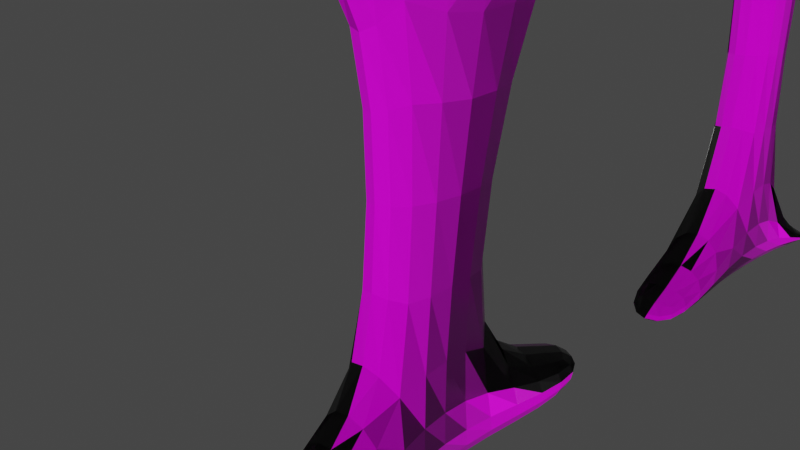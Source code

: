 # Source: hueso.blend  (saved by Blender 3.0.42; exported with 4.5.12 LTS)
import bpy
from mathutils import Matrix  # noqa: F401  (used for matrix-valued properties, if any)

bpy.ops.wm.read_factory_settings(use_empty=True)
scene = bpy.context.scene
scene.name = 'Scene'

# ---- collections
col_collection = bpy.data.collections.new('Collection'); scene.collection.children.link(col_collection)

# ---- images (referenced by path relative to the original .blend; pixels are not part of the script)
import os
ASSET_DIR = os.environ.get("B2B_ASSET_DIR", "")  # directory of the original .blend (textures are referenced by path, not embedded)
HERE = os.path.dirname(os.path.abspath(__file__))  # packed textures are extracted next to this script under _unpacked/

def load_image(name, relpath, width, height, colorspace="sRGB"):
    """Load a texture the original file referenced (path relative to the .blend, or extracted next to this script)."""
    p = next((c for c in (os.path.join(HERE, relpath), os.path.join(ASSET_DIR, relpath)) if relpath and os.path.exists(c)), "")
    if p:
        img = bpy.data.images.load(p, check_existing=True)
        img.name = name
    else:  # same state as the original file: an image datablock whose file is absent (Cycles renders it pink)
        img = bpy.data.images.new(name, width, height)
        img.source = "FILE"
        img.filepath = "//" + (relpath or name)
    img.colorspace_settings.name = colorspace
    return img
img_rock_boulder_dry_disp_16k_png = load_image('rock_boulder_dry_disp_16k.png', 'gabo/textures/rock_boulder_dry_disp_4k.png', 1024, 1024, 'Non-Color')
img_rock_boulder_dry_diff_16k_png = load_image('rock_boulder_dry_diff_16k.png', 'gabo/textures/rock_boulder_dry_diff_4k.jpg', 1024, 1024, 'sRGB')
img_rock_boulder_dry_rough_16k_png = load_image('rock_boulder_dry_rough_16k.png', 'gabo/textures/rock_boulder_dry_rough_4k.exr', 1024, 1024, 'Non-Color')
img_rock_boulder_dry_nor_gl_16k_png = load_image('rock_boulder_dry_nor_gl_16k.png', 'gabo/textures/rock_boulder_dry_nor_gl_4k.exr', 1024, 1024, 'Non-Color')

# ---- materials (node trees are filled in below, after node groups)
mat_rock_boulder_dry = bpy.data.materials.new('rock_boulder_dry')
mat_rock_boulder_dry.displacement_method = 'DISPLACEMENT'
mat_rock_boulder_dry.use_transparent_shadow = False

# ---- material node trees
mat_rock_boulder_dry.use_nodes = True; mat_rock_boulder_dry.node_tree.nodes.clear()
_N = mat_rock_boulder_dry.node_tree.nodes; _L = mat_rock_boulder_dry.node_tree.links
n0 = _N.new('NodeFrame'); n0.name = 'Frame'; n0.location = (-1343, 488)
n0.label = 'Mapping'
n0.width = 400
n1 = _N.new('NodeFrame'); n1.name = 'Frame.001'; n1.location = (-701, 688)
n1.label = 'Textures'
n1.width = 358
n2 = _N.new('ShaderNodeOutputMaterial'); n2.name = 'Material Output'; n2.location = (293, 211)
n3 = _N.new('ShaderNodeTexImage'); n3.name = 'Image Texture'; n3.location = (88, -870)
n3.label = 'Displacement'
n3.image = img_rock_boulder_dry_disp_16k_png
n4 = _N.new('ShaderNodeTexImage'); n4.name = 'Image Texture.001'; n4.location = (88, -30)
n4.label = 'Base Color'
n4.image = img_rock_boulder_dry_diff_16k_png
n5 = _N.new('ShaderNodeTexImage'); n5.name = 'Image Texture.002'; n5.location = (88, -310)
n5.label = 'Roughness'
n5.image = img_rock_boulder_dry_rough_16k_png
n6 = _N.new('ShaderNodeTexImage'); n6.name = 'Image Texture.003'; n6.location = (88, -590)
n6.label = 'Normal'
n6.image = img_rock_boulder_dry_nor_gl_16k_png
n7 = _N.new('ShaderNodeNormalMap'); n7.name = 'Normal Map'; n7.location = (-313, 98)
n8 = _N.new('ShaderNodeMapping'); n8.name = 'Mapping'; n8.location = (230, -30)
n8.inputs[1].default_value = (1.0, 1.0, 0.0)
n9 = _N.new('NodeReroute'); n9.name = 'Reroute'; n9.location = (38, -618)
n9.width = 16
n9.socket_idname = 'NodeSocketVector'
n10 = _N.new('ShaderNodeTexCoord'); n10.name = 'Texture Coordinate'; n10.location = (30, -30)
n11 = _N.new('ShaderNodeBsdfPrincipled'); n11.name = 'Principled BSDF'; n11.location = (-63, 458)
n11.distribution = 'GGX'
n11.subsurface_method = 'BURLEY'
n11.inputs[3].default_value = 1.45
n11.inputs[27].default_value = (0.0, 0.0, 0.0, 1.0)
n11.inputs[28].default_value = 1.0
n12 = _N.new('ShaderNodeDisplacement'); n12.name = 'Displacement'; n12.location = (-44, -289)
n12.inputs[2].default_value = 0.085
n3.parent = n1
n4.parent = n1
n5.parent = n1
n6.parent = n1
n8.parent = n0
n9.parent = n1
n10.parent = n0
_L.new(n11.outputs[0], n2.inputs[0])
_L.new(n3.outputs[0], n12.inputs[0])
_L.new(n12.outputs[0], n2.inputs[2])
_L.new(n4.outputs[0], n11.inputs[0])
_L.new(n5.outputs[0], n11.inputs[2])
_L.new(n6.outputs[0], n7.inputs[1])
_L.new(n7.outputs[0], n11.inputs[5])
_L.new(n9.outputs[0], n4.inputs[0])
_L.new(n9.outputs[0], n5.inputs[0])
_L.new(n9.outputs[0], n6.inputs[0])
_L.new(n9.outputs[0], n3.inputs[0])
_L.new(n8.outputs[0], n9.inputs[0])
_L.new(n10.outputs[2], n8.inputs[0])
n2.is_active_output = True

# ---- world
world_world = bpy.data.worlds.new('World'); scene.world = world_world
world_world.use_nodes = True; world_world.node_tree.nodes.clear()
_N = world_world.node_tree.nodes; _L = world_world.node_tree.links
n0 = _N.new('ShaderNodeOutputWorld'); n0.name = 'World Output'; n0.location = (300, 300)
n1 = _N.new('ShaderNodeBackground'); n1.name = 'Background'; n1.location = (10, 300)
n1.inputs[0].default_value = (0.05088, 0.05088, 0.05088, 1.0)
_L.new(n1.outputs[0], n0.inputs[0])
n0.is_active_output = True
world_world.color = (0.05088, 0.05088, 0.05088)
world_world.use_sun_shadow = False
world_world.sun_shadow_jitter_overblur = 0.0

# ---- cameras
cam_camera = bpy.data.cameras.new('Camera')
cam_camera.clip_end = 100.0
cam_camera.ortho_scale = 7.314

# ---- meshes
me_cube_001 = bpy.data.meshes.new('Cube.001')
me_cube_001.from_pydata([(-1.3, -1.0, -0.925), (-0.8, -0.8, 0.9033), (-0.9, 0.55, -0.925), (-0.8, 1.334, 0.9033), (1.333, -1.0, -0.925), (0.8, -0.8, 1.013), (0.9, 0.55, -0.925), (0.8, 1.334, 0.9033), (-1.0, -1.0, 1.263), (-1.961, 1.283, 1.23), (1.961, 1.283, 1.23), (1.0, -1.0, 1.195), (-1.0, 1.549, 1.0), (1.0, 1.549, 1.0), (-1.961, 1.635, 1.367), (1.961, 1.635, 1.367), (1.0, -2.0, 1.062), (-1.0, -2.0, 1.0), (1.0, -2.0, 1.23), (-1.0, -2.0, 1.333), (-1.04, -0.8, -0.575), (-0.72, 0.15, -0.575), (0.72, 0.15, -0.575), (0.9423, -0.8, -0.575), (1.333, -2.0, -0.6667), (1.333, -2.0, -1.0), (-1.3, -2.0, -1.0), (-1.3, -2.0, -0.6667), (-0.9, 2.55, -0.6667), (-0.9, 2.55, -1.0), (0.9, 2.55, -1.0), (0.9, 2.55, -0.6667)], [], [(20, 1, 3, 21), (21, 3, 7, 22), (22, 7, 5, 23), (23, 5, 1, 20), (2, 6, 4, 0), (5, 7, 10, 11), (10, 9, 8, 11), (3, 1, 8, 9), (5, 11, 18, 16), (9, 10, 15, 14), (13, 12, 14, 15), (7, 3, 12, 13), (10, 7, 13, 15), (3, 9, 14, 12), (17, 16, 18, 19), (11, 8, 19, 18), (1, 5, 16, 17), (8, 1, 17, 19), (4, 23, 24, 25), (6, 22, 23, 4), (6, 2, 29, 30), (0, 20, 21, 2), (25, 24, 27, 26), (23, 20, 27, 24), (20, 0, 26, 27), (0, 4, 25, 26), (29, 28, 31, 30), (21, 22, 31, 28), (2, 21, 28, 29), (22, 6, 30, 31)])
_uv = me_cube_001.uv_layers.new(name='UVMap')
_uv.uv.foreach_set('vector', [0.5, 0.0, 0.625, 0.0, 0.625, 0.25, 0.5, 0.25, 0.5, 0.25, 0.625, 0.25, 0.625, 0.5, 0.5, 0.5, 0.5, 0.5, 0.625, 0.5, 0.625, 0.75, 0.5, 0.75, 0.5, 0.75, 0.625, 0.75, 0.625, 1.0, 0.5, 1.0, 0.125, 0.5, 0.375, 0.5, 0.375, 0.75, 0.125, 0.75, 0.625, 0.75, 0.625, 0.5, 0.625, 0.5, 0.625, 0.75, 0.625, 0.5, 0.875, 0.5, 0.875, 0.75, 0.625, 0.75, 0.625, 0.25, 0.625, 0.0, 0.625, 0.0, 0.625, 0.25, 0.625, 0.75, 0.625, 0.75, 0.625, 0.75, 0.625, 0.75, 0.875, 0.5, 0.625, 0.5, 0.625, 0.5, 0.875, 0.5, 0.625, 0.5, 0.625, 0.25, 0.625, 0.25, 0.625, 0.5, 0.625, 0.5, 0.625, 0.25, 0.625, 0.25, 0.625, 0.5, 0.625, 0.5, 0.625, 0.5, 0.625, 0.5, 0.625, 0.5, 0.625, 0.25, 0.625, 0.25, 0.625, 0.25, 0.625, 0.25, 0.625, 1.0, 0.625, 0.75, 0.625, 0.75, 0.625, 1.0, 0.625, 0.75, 0.875, 0.75, 0.875, 0.75, 0.625, 0.75, 0.625, 1.0, 0.625, 0.75, 0.625, 0.75, 0.625, 1.0, 0.625, 0.0, 0.625, 0.0, 0.625, 0.0, 0.625, 0.0, 0.375, 0.75, 0.5, 0.75, 0.5, 0.75, 0.375, 0.75, 0.375, 0.5, 0.5, 0.5, 0.5, 0.75, 0.375, 0.75, 0.375, 0.5, 0.125, 0.5, 0.125, 0.5, 0.375, 0.5, 0.375, 0.0, 0.5, 0.0, 0.5, 0.25, 0.375, 0.25, 0.375, 0.75, 0.5, 0.75, 0.5, 1.0, 0.375, 1.0, 0.5, 0.75, 0.5, 1.0, 0.5, 1.0, 0.5, 0.75, 0.5, 0.0, 0.375, 0.0, 0.375, 0.0, 0.5, 0.0, 0.125, 0.75, 0.375, 0.75, 0.375, 0.75, 0.125, 0.75, 0.375, 0.25, 0.5, 0.25, 0.5, 0.5, 0.375, 0.5, 0.5, 0.25, 0.5, 0.5, 0.5, 0.5, 0.5, 0.25, 0.375, 0.25, 0.5, 0.25, 0.5, 0.25, 0.375, 0.25, 0.5, 0.5, 0.375, 0.5, 0.375, 0.5, 0.5, 0.5])
me_cube_001.materials.append(mat_rock_boulder_dry)
me_cube_001.use_remesh_fix_poles = True
me_cube_001.use_remesh_preserve_attributes = False
me_cube_001.update()
me_cube_002 = bpy.data.meshes.new('Cube.002')
me_cube_002.from_pydata([(-1.363, -0.8369, -1.28), (-0.5942, -0.1894, 0.9579), (-0.9, 0.82, -1.15), (-0.5942, 0.5942, 0.8976), (1.363, -0.8369, -1.28), (0.5942, -0.1894, 0.9579), (0.9, 0.82, -1.15), (0.6405, 0.6408, 0.912), (-0.7428, -0.02484, 1.231), (-0.7428, 0.7428, 1.072), (0.7604, 0.78, 1.075), (0.7428, -0.02484, 1.231), (-1.0, 2.0, 1.0), (0.9681, 1.958, 1.008), (-1.0, 2.0, 1.53), (0.9681, 1.958, 1.505), (1.0, -2.364, 1.033), (-1.0, -2.364, 1.033), (1.0, -2.759, 1.278), (-1.0, -2.759, 1.278), (-1.09, -0.5644, -0.1899), (-0.72, 0.54, -0.35), (0.72, 0.54, -0.35), (1.09, -0.5644, -0.1899), (1.363, -2.199, -0.6213), (1.363, -2.199, -1.076), (-1.363, -2.199, -1.076), (-1.363, -2.199, -0.6213), (-0.9, 2.22, -0.6667), (-0.9, 2.22, -1.0), (0.9, 2.22, -1.0), (0.9, 2.22, -0.6667)], [], [(20, 1, 3, 21), (21, 3, 7, 22), (22, 7, 5, 23), (23, 5, 1, 20), (2, 6, 4, 0), (5, 7, 10, 11), (10, 9, 8, 11), (3, 1, 8, 9), (5, 11, 18, 16), (9, 10, 15, 14), (13, 12, 14, 15), (7, 3, 12, 13), (10, 7, 13, 15), (3, 9, 14, 12), (17, 16, 18, 19), (11, 8, 19, 18), (1, 5, 16, 17), (8, 1, 17, 19), (4, 23, 24, 25), (6, 22, 23, 4), (6, 2, 29, 30), (0, 20, 21, 2), (25, 24, 27, 26), (23, 20, 27, 24), (20, 0, 26, 27), (0, 4, 25, 26), (29, 28, 31, 30), (21, 22, 31, 28), (2, 21, 28, 29), (22, 6, 30, 31)])
_uv = me_cube_002.uv_layers.new(name='UVMap')
_uv.uv.foreach_set('vector', [0.5, 0.0, 0.625, 0.0, 0.625, 0.25, 0.5, 0.25, 0.5, 0.25, 0.625, 0.25, 0.625, 0.5, 0.5, 0.5, 0.5, 0.5, 0.625, 0.5, 0.625, 0.75, 0.5, 0.75, 0.5, 0.75, 0.625, 0.75, 0.625, 1.0, 0.5, 1.0, 0.125, 0.5, 0.375, 0.5, 0.375, 0.75, 0.125, 0.75, 0.625, 0.75, 0.625, 0.5, 0.625, 0.5, 0.625, 0.75, 0.625, 0.5, 0.875, 0.5, 0.875, 0.75, 0.625, 0.75, 0.625, 0.25, 0.625, 0.0, 0.625, 0.0, 0.625, 0.25, 0.625, 0.75, 0.625, 0.75, 0.625, 0.75, 0.625, 0.75, 0.875, 0.5, 0.625, 0.5, 0.625, 0.5, 0.875, 0.5, 0.625, 0.5, 0.625, 0.25, 0.625, 0.25, 0.625, 0.5, 0.625, 0.5, 0.625, 0.25, 0.625, 0.25, 0.625, 0.5, 0.625, 0.5, 0.625, 0.5, 0.625, 0.5, 0.625, 0.5, 0.625, 0.25, 0.625, 0.25, 0.625, 0.25, 0.625, 0.25, 0.625, 1.0, 0.625, 0.75, 0.625, 0.75, 0.625, 1.0, 0.625, 0.75, 0.875, 0.75, 0.875, 0.75, 0.625, 0.75, 0.625, 1.0, 0.625, 0.75, 0.625, 0.75, 0.625, 1.0, 0.625, 0.0, 0.625, 0.0, 0.625, 0.0, 0.625, 0.0, 0.375, 0.75, 0.5, 0.75, 0.5, 0.75, 0.375, 0.75, 0.375, 0.5, 0.5, 0.5, 0.5, 0.75, 0.375, 0.75, 0.375, 0.5, 0.125, 0.5, 0.125, 0.5, 0.375, 0.5, 0.375, 0.0, 0.5, 0.0, 0.5, 0.25, 0.375, 0.25, 0.375, 0.75, 0.5, 0.75, 0.5, 1.0, 0.375, 1.0, 0.5, 0.75, 0.5, 1.0, 0.5, 1.0, 0.5, 0.75, 0.5, 0.0, 0.375, 0.0, 0.375, 0.0, 0.5, 0.0, 0.125, 0.75, 0.375, 0.75, 0.375, 0.75, 0.125, 0.75, 0.375, 0.25, 0.5, 0.25, 0.5, 0.5, 0.375, 0.5, 0.5, 0.25, 0.5, 0.5, 0.5, 0.5, 0.5, 0.25, 0.375, 0.25, 0.5, 0.25, 0.5, 0.25, 0.375, 0.25, 0.5, 0.5, 0.375, 0.5, 0.375, 0.5, 0.5, 0.5])
me_cube_002.materials.append(mat_rock_boulder_dry)
me_cube_002.use_remesh_fix_poles = True
me_cube_002.use_remesh_preserve_attributes = False
me_cube_002.update()
me_cube_003 = bpy.data.meshes.new('Cube.003')
me_cube_003.from_pydata([(-1.0, -1.0, -0.8512), (-0.8, -0.1221, 0.9331), (-1.0, 1.0, -0.8512), (-0.8, 0.1828, 0.9833), (1.0, -1.0, -0.8512), (0.8, -0.1221, 1.048), (1.0, 1.0, -0.8512), (0.8, 0.1828, 0.9833), (-1.0, -0.9353, 1.204), (-1.433, 0.7094, 1.151), (1.433, 0.7094, 1.151), (1.0, -0.9353, 1.157), (-1.0, 2.091, 1.0), (1.0, 2.091, 1.0), (-1.433, 2.337, 1.366), (1.433, 2.337, 1.366), (1.0, -2.131, 1.057), (-1.0, -2.131, 0.9557), (1.0, -2.131, 1.239), (-1.0, -2.131, 1.407), (-0.8, -0.32, -0.571), (-0.8, 0.32, -0.571), (0.8, 0.32, -0.571), (0.8, -0.32, -0.571), (1.0, -2.0, -0.8222), (1.0, -2.0, -0.9222), (-1.0, -2.0, -0.9222), (-1.0, -2.0, -0.8222), (-1.0, 2.0, -0.8222), (-1.0, 2.0, -0.9222), (1.0, 2.0, -0.9222), (1.0, 2.0, -0.8222)], [], [(20, 1, 3, 21), (21, 3, 7, 22), (22, 7, 5, 23), (23, 5, 1, 20), (2, 6, 4, 0), (5, 7, 10, 11), (10, 9, 8, 11), (3, 1, 8, 9), (5, 11, 18, 16), (9, 10, 15, 14), (13, 12, 14, 15), (7, 3, 12, 13), (10, 7, 13, 15), (3, 9, 14, 12), (17, 16, 18, 19), (11, 8, 19, 18), (1, 5, 16, 17), (8, 1, 17, 19), (4, 23, 24, 25), (6, 22, 23, 4), (6, 2, 29, 30), (0, 20, 21, 2), (25, 24, 27, 26), (23, 20, 27, 24), (20, 0, 26, 27), (0, 4, 25, 26), (29, 28, 31, 30), (21, 22, 31, 28), (2, 21, 28, 29), (22, 6, 30, 31)])
_uv = me_cube_003.uv_layers.new(name='UVMap')
_uv.uv.foreach_set('vector', [0.5, 0.0, 0.625, 0.0, 0.625, 0.25, 0.5, 0.25, 0.5, 0.25, 0.625, 0.25, 0.625, 0.5, 0.5, 0.5, 0.5, 0.5, 0.625, 0.5, 0.625, 0.75, 0.5, 0.75, 0.5, 0.75, 0.625, 0.75, 0.625, 1.0, 0.5, 1.0, 0.125, 0.5, 0.375, 0.5, 0.375, 0.75, 0.125, 0.75, 0.625, 0.75, 0.625, 0.5, 0.625, 0.5, 0.625, 0.75, 0.625, 0.5, 0.875, 0.5, 0.875, 0.75, 0.625, 0.75, 0.625, 0.25, 0.625, 0.0, 0.625, 0.0, 0.625, 0.25, 0.625, 0.75, 0.625, 0.75, 0.625, 0.75, 0.625, 0.75, 0.875, 0.5, 0.625, 0.5, 0.625, 0.5, 0.875, 0.5, 0.625, 0.5, 0.625, 0.25, 0.625, 0.25, 0.625, 0.5, 0.625, 0.5, 0.625, 0.25, 0.625, 0.25, 0.625, 0.5, 0.625, 0.5, 0.625, 0.5, 0.625, 0.5, 0.625, 0.5, 0.625, 0.25, 0.625, 0.25, 0.625, 0.25, 0.625, 0.25, 0.625, 1.0, 0.625, 0.75, 0.625, 0.75, 0.625, 1.0, 0.625, 0.75, 0.875, 0.75, 0.875, 0.75, 0.625, 0.75, 0.625, 1.0, 0.625, 0.75, 0.625, 0.75, 0.625, 1.0, 0.625, 0.0, 0.625, 0.0, 0.625, 0.0, 0.625, 0.0, 0.375, 0.75, 0.5, 0.75, 0.5, 0.75, 0.375, 0.75, 0.375, 0.5, 0.5, 0.5, 0.5, 0.75, 0.375, 0.75, 0.375, 0.5, 0.125, 0.5, 0.125, 0.5, 0.375, 0.5, 0.375, 0.0, 0.5, 0.0, 0.5, 0.25, 0.375, 0.25, 0.375, 0.75, 0.5, 0.75, 0.5, 1.0, 0.375, 1.0, 0.5, 0.75, 0.5, 1.0, 0.5, 1.0, 0.5, 0.75, 0.5, 0.0, 0.375, 0.0, 0.375, 0.0, 0.5, 0.0, 0.125, 0.75, 0.375, 0.75, 0.375, 0.75, 0.125, 0.75, 0.375, 0.25, 0.5, 0.25, 0.5, 0.5, 0.375, 0.5, 0.5, 0.25, 0.5, 0.5, 0.5, 0.5, 0.5, 0.25, 0.375, 0.25, 0.5, 0.25, 0.5, 0.25, 0.375, 0.25, 0.5, 0.5, 0.375, 0.5, 0.375, 0.5, 0.5, 0.5])
me_cube_003.materials.append(mat_rock_boulder_dry)
me_cube_003.use_remesh_fix_poles = True
me_cube_003.use_remesh_preserve_attributes = False
me_cube_003.update()
me_cube_004 = bpy.data.meshes.new('Cube.004')
me_cube_004.from_pydata([(-1.0, -0.1795, -0.9284), (-0.32, -0.8, 0.9489), (-1.0, 1.0, -0.899), (-0.32, -0.06847, 1.19), (1.0, -0.1795, -0.9284), (0.32, -0.8, 0.9489), (1.0, 1.0, -0.899), (0.32, -0.06847, 1.19), (-0.4, -1.0, 1.208), (-0.4, 1.0, 1.333), (0.4, 1.0, 1.333), (0.4, -1.0, 1.208), (-1.0, 2.0, 0.9415), (1.0, 2.0, 0.9415), (-1.0, 2.0, 1.355), (1.0, 2.0, 1.355), (1.223, -2.459, 1.187), (-1.223, -2.459, 1.187), (1.223, -2.459, 1.476), (-1.223, -2.459, 1.476), (-0.8, -0.8, -0.6583), (-0.8, -0.06847, -0.7054), (0.8, -0.06847, -0.7054), (0.8, -0.8, -0.6583), (1.0, -2.41, -0.6516), (1.0, -2.41, -0.9284), (-1.0, -2.41, -0.9284), (-1.0, -2.41, -0.6516), (-1.0, 2.794, -0.5644), (-1.0, 2.367, -0.8469), (1.0, 2.367, -0.8469), (1.0, 2.794, -0.5644)], [], [(20, 1, 3, 21), (21, 3, 7, 22), (22, 7, 5, 23), (23, 5, 1, 20), (2, 6, 4, 0), (5, 7, 10, 11), (10, 9, 8, 11), (3, 1, 8, 9), (5, 11, 18, 16), (9, 10, 15, 14), (13, 12, 14, 15), (7, 3, 12, 13), (10, 7, 13, 15), (3, 9, 14, 12), (17, 16, 18, 19), (11, 8, 19, 18), (1, 5, 16, 17), (8, 1, 17, 19), (4, 23, 24, 25), (6, 22, 23, 4), (6, 2, 29, 30), (0, 20, 21, 2), (25, 24, 27, 26), (23, 20, 27, 24), (20, 0, 26, 27), (0, 4, 25, 26), (29, 28, 31, 30), (21, 22, 31, 28), (2, 21, 28, 29), (22, 6, 30, 31)])
_uv = me_cube_004.uv_layers.new(name='UVMap')
_uv.uv.foreach_set('vector', [0.5, 0.0, 0.625, 0.0, 0.625, 0.25, 0.5, 0.25, 0.5, 0.25, 0.625, 0.25, 0.625, 0.5, 0.5, 0.5, 0.5, 0.5, 0.625, 0.5, 0.625, 0.75, 0.5, 0.75, 0.5, 0.75, 0.625, 0.75, 0.625, 1.0, 0.5, 1.0, 0.125, 0.5, 0.375, 0.5, 0.375, 0.75, 0.125, 0.75, 0.625, 0.75, 0.625, 0.5, 0.625, 0.5, 0.625, 0.75, 0.625, 0.5, 0.875, 0.5, 0.875, 0.75, 0.625, 0.75, 0.625, 0.25, 0.625, 0.0, 0.625, 0.0, 0.625, 0.25, 0.625, 0.75, 0.625, 0.75, 0.625, 0.75, 0.625, 0.75, 0.875, 0.5, 0.625, 0.5, 0.625, 0.5, 0.875, 0.5, 0.625, 0.5, 0.625, 0.25, 0.625, 0.25, 0.625, 0.5, 0.625, 0.5, 0.625, 0.25, 0.625, 0.25, 0.625, 0.5, 0.625, 0.5, 0.625, 0.5, 0.625, 0.5, 0.625, 0.5, 0.625, 0.25, 0.625, 0.25, 0.625, 0.25, 0.625, 0.25, 0.625, 1.0, 0.625, 0.75, 0.625, 0.75, 0.625, 1.0, 0.625, 0.75, 0.875, 0.75, 0.875, 0.75, 0.625, 0.75, 0.625, 1.0, 0.625, 0.75, 0.625, 0.75, 0.625, 1.0, 0.625, 0.0, 0.625, 0.0, 0.625, 0.0, 0.625, 0.0, 0.375, 0.75, 0.5, 0.75, 0.5, 0.75, 0.375, 0.75, 0.375, 0.5, 0.5, 0.5, 0.5, 0.75, 0.375, 0.75, 0.375, 0.5, 0.125, 0.5, 0.125, 0.5, 0.375, 0.5, 0.375, 0.0, 0.5, 0.0, 0.5, 0.25, 0.375, 0.25, 0.375, 0.75, 0.5, 0.75, 0.5, 1.0, 0.375, 1.0, 0.5, 0.75, 0.5, 1.0, 0.5, 1.0, 0.5, 0.75, 0.5, 0.0, 0.375, 0.0, 0.375, 0.0, 0.5, 0.0, 0.125, 0.75, 0.375, 0.75, 0.375, 0.75, 0.125, 0.75, 0.375, 0.25, 0.5, 0.25, 0.5, 0.5, 0.375, 0.5, 0.5, 0.25, 0.5, 0.5, 0.5, 0.5, 0.5, 0.25, 0.375, 0.25, 0.5, 0.25, 0.5, 0.25, 0.375, 0.25, 0.5, 0.5, 0.375, 0.5, 0.375, 0.5, 0.5, 0.5])
me_cube_004.materials.append(mat_rock_boulder_dry)
me_cube_004.use_remesh_fix_poles = True
me_cube_004.use_remesh_preserve_attributes = False
me_cube_004.update()
me_cube_005 = bpy.data.meshes.new('Cube.005')
me_cube_005.from_pydata([(-1.0, -1.0, -1.0), (-0.8, -0.8, 0.8333), (-1.0, 1.0, -1.0), (-0.8, 0.8, 0.8333), (1.0, -1.0, -1.0), (0.8, -0.8, 0.8333), (1.0, 1.0, -1.0), (0.8, 0.8, 0.8333), (-1.0, -1.0, 1.333), (-1.0, 1.0, 1.333), (1.0, 1.0, 1.333), (1.0, -1.0, 1.333), (-1.0, 2.0, 1.0), (1.0, 2.0, 1.0), (-1.0, 2.0, 1.333), (1.0, 2.0, 1.333), (1.0, -2.0, 1.0), (-1.0, -2.0, 1.0), (1.0, -2.0, 1.333), (-1.0, -2.0, 1.333), (-0.8, -0.8, -0.5), (-0.8, 0.8, -0.5), (0.8, 0.8, -0.5), (0.8, -0.8, -0.5), (1.0, -2.0, -0.6667), (1.0, -2.0, -1.0), (-1.0, -2.0, -1.0), (-1.0, -2.0, -0.6667), (-1.0, 2.0, -0.6667), (-1.0, 2.0, -1.0), (1.0, 2.0, -1.0), (1.0, 2.0, -0.6667)], [], [(20, 1, 3, 21), (21, 3, 7, 22), (22, 7, 5, 23), (23, 5, 1, 20), (2, 6, 4, 0), (5, 7, 10, 11), (10, 9, 8, 11), (3, 1, 8, 9), (5, 11, 18, 16), (9, 10, 15, 14), (13, 12, 14, 15), (7, 3, 12, 13), (10, 7, 13, 15), (3, 9, 14, 12), (17, 16, 18, 19), (11, 8, 19, 18), (1, 5, 16, 17), (8, 1, 17, 19), (4, 23, 24, 25), (6, 22, 23, 4), (6, 2, 29, 30), (0, 20, 21, 2), (25, 24, 27, 26), (23, 20, 27, 24), (20, 0, 26, 27), (0, 4, 25, 26), (29, 28, 31, 30), (21, 22, 31, 28), (2, 21, 28, 29), (22, 6, 30, 31)])
_uv = me_cube_005.uv_layers.new(name='UVMap')
_uv.uv.foreach_set('vector', [0.5, 0.0, 0.625, 0.0, 0.625, 0.25, 0.5, 0.25, 0.5, 0.25, 0.625, 0.25, 0.625, 0.5, 0.5, 0.5, 0.5, 0.5, 0.625, 0.5, 0.625, 0.75, 0.5, 0.75, 0.5, 0.75, 0.625, 0.75, 0.625, 1.0, 0.5, 1.0, 0.125, 0.5, 0.375, 0.5, 0.375, 0.75, 0.125, 0.75, 0.625, 0.75, 0.625, 0.5, 0.625, 0.5, 0.625, 0.75, 0.625, 0.5, 0.875, 0.5, 0.875, 0.75, 0.625, 0.75, 0.625, 0.25, 0.625, 0.0, 0.625, 0.0, 0.625, 0.25, 0.625, 0.75, 0.625, 0.75, 0.625, 0.75, 0.625, 0.75, 0.875, 0.5, 0.625, 0.5, 0.625, 0.5, 0.875, 0.5, 0.625, 0.5, 0.625, 0.25, 0.625, 0.25, 0.625, 0.5, 0.625, 0.5, 0.625, 0.25, 0.625, 0.25, 0.625, 0.5, 0.625, 0.5, 0.625, 0.5, 0.625, 0.5, 0.625, 0.5, 0.625, 0.25, 0.625, 0.25, 0.625, 0.25, 0.625, 0.25, 0.625, 1.0, 0.625, 0.75, 0.625, 0.75, 0.625, 1.0, 0.625, 0.75, 0.875, 0.75, 0.875, 0.75, 0.625, 0.75, 0.625, 1.0, 0.625, 0.75, 0.625, 0.75, 0.625, 1.0, 0.625, 0.0, 0.625, 0.0, 0.625, 0.0, 0.625, 0.0, 0.375, 0.75, 0.5, 0.75, 0.5, 0.75, 0.375, 0.75, 0.375, 0.5, 0.5, 0.5, 0.5, 0.75, 0.375, 0.75, 0.375, 0.5, 0.125, 0.5, 0.125, 0.5, 0.375, 0.5, 0.375, 0.0, 0.5, 0.0, 0.5, 0.25, 0.375, 0.25, 0.375, 0.75, 0.5, 0.75, 0.5, 1.0, 0.375, 1.0, 0.5, 0.75, 0.5, 1.0, 0.5, 1.0, 0.5, 0.75, 0.5, 0.0, 0.375, 0.0, 0.375, 0.0, 0.5, 0.0, 0.125, 0.75, 0.375, 0.75, 0.375, 0.75, 0.125, 0.75, 0.375, 0.25, 0.5, 0.25, 0.5, 0.5, 0.375, 0.5, 0.5, 0.25, 0.5, 0.5, 0.5, 0.5, 0.5, 0.25, 0.375, 0.25, 0.5, 0.25, 0.5, 0.25, 0.375, 0.25, 0.5, 0.5, 0.375, 0.5, 0.375, 0.5, 0.5, 0.5])
me_cube_005.materials.append(mat_rock_boulder_dry)
me_cube_005.use_remesh_fix_poles = True
me_cube_005.use_remesh_preserve_attributes = False
me_cube_005.update()

# ---- objects
ob_camera = bpy.data.objects.new('Camera', cam_camera)
ob_cube = bpy.data.objects.new('Cube', me_cube_001)
ob_cube_001 = bpy.data.objects.new('Cube.001', me_cube_002)
ob_cube_002 = bpy.data.objects.new('Cube.002', me_cube_003)
ob_cube_003 = bpy.data.objects.new('Cube.003', me_cube_004)
ob_cube_004 = bpy.data.objects.new('Cube.004', me_cube_005)

# ---- transforms, parenting, visibility, modifiers, constraints
ob_camera.location = (7.359, -6.926, 4.958)
ob_camera.rotation_euler = (1.109, 0.0, 0.8149)
ob_camera.lock_rotations_4d = False
ob_camera.empty_display_type = 'ARROWS'
ob_camera.color = (0.0, 0.0, 0.0, 0.0)
ob_camera.display_type = 'WIRE'
ob_camera.lineart.crease_threshold = 0.0
ob_cube.location = (0.5, 0.0, 0.0)
ob_cube.scale = (0.5, 1.0, 3.0)
_m = ob_cube.modifiers.new('Subdivision', 'SUBSURF')
_m.levels = 3
ob_cube_001.location = (0.5, -6.0, 0.0)
ob_cube_001.scale = (0.5, 1.0, 3.0)
_m = ob_cube_001.modifiers.new('Subdivision', 'SUBSURF')
_m.levels = 3
ob_cube_002.location = (0.5, 5.799, 0.0)
ob_cube_002.scale = (0.5, 1.0, 3.0)
_m = ob_cube_002.modifiers.new('Subdivision', 'SUBSURF')
_m.levels = 3
ob_cube_003.location = (0.5, 10.8, 0.0)
ob_cube_003.scale = (0.5, 1.0, 3.0)
_m = ob_cube_003.modifiers.new('Subdivision', 'SUBSURF')
_m.levels = 2
ob_cube_004.location = (0.5, 15.8, 0.0)
ob_cube_004.scale = (0.5, 1.0, 3.0)
_m = ob_cube_004.modifiers.new('Subdivision', 'SUBSURF')
_m.levels = 3

# ---- collection membership
col_collection.objects.link(ob_camera)
col_collection.objects.link(ob_cube)
col_collection.objects.link(ob_cube_001)
col_collection.objects.link(ob_cube_002)
col_collection.objects.link(ob_cube_003)
col_collection.objects.link(ob_cube_004)

# ---- scene / render settings (as saved in the file)
scene.camera = ob_camera
scene.frame_start = 1; scene.frame_end = 250; scene.frame_set(1)
scene.render.engine = 'BLENDER_EEVEE_NEXT'
scene.cycles.sampling_pattern = 'TABULATED_SOBOL'
scene.cycles.use_light_tree = False
scene.view_settings.view_transform = 'Filmic'
bpy.context.view_layer.update()

# ---- added for rendering (the .blend has no usable light): sun
light_auto_sun = bpy.data.lights.new('AutoSun', 'SUN')
light_auto_sun.energy = 3.0
light_auto_sun.angle = 0.0523599
ob_auto_sun = bpy.data.objects.new('AutoSun', light_auto_sun)
scene.collection.objects.link(ob_auto_sun)
ob_auto_sun.rotation_euler = (0.872665, 0.174533, 0.523599)
bpy.context.view_layer.update()
